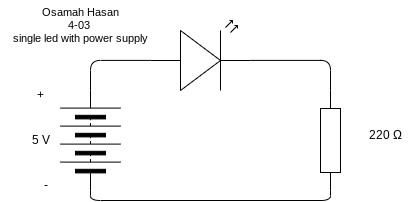

The diagram above was exported from draw.io. Its source (the exported page's mxGraphModel, read from the mxfile embedded in the PNG):
<mxGraphModel dx="1216" dy="692" grid="1" gridSize="10" guides="1" tooltips="1" connect="1" arrows="1" fold="1" page="1" pageScale="1" pageWidth="827" pageHeight="1169" math="0" shadow="0">
  <root>
    <mxCell id="0" />
    <mxCell id="1" parent="0" />
    <mxCell id="2" value="" style="verticalLabelPosition=bottom;shadow=0;dashed=0;align=center;html=1;verticalAlign=top;shape=mxgraph.electrical.opto_electronics.led_2;pointerEvents=1;" vertex="1" parent="1">
      <mxGeometry x="330" y="200" width="100" height="70" as="geometry" />
    </mxCell>
    <mxCell id="3" value="" style="pointerEvents=1;verticalLabelPosition=bottom;shadow=0;dashed=0;align=center;html=1;verticalAlign=top;shape=mxgraph.electrical.miscellaneous.batteryStack;rotation=-90;" vertex="1" parent="1">
      <mxGeometry x="220" y="290" width="100" height="60" as="geometry" />
    </mxCell>
    <mxCell id="5" value="" style="pointerEvents=1;verticalLabelPosition=bottom;shadow=0;dashed=0;align=center;html=1;verticalAlign=top;shape=mxgraph.electrical.resistors.resistor_1;rotation=-90;" vertex="1" parent="1">
      <mxGeometry x="460" y="310" width="100" height="20" as="geometry" />
    </mxCell>
    <mxCell id="8" value="220 Ω" style="text;html=1;align=center;verticalAlign=middle;resizable=0;points=[];autosize=1;strokeColor=none;fillColor=none;" vertex="1" parent="1">
      <mxGeometry x="535" y="300" width="60" height="30" as="geometry" />
    </mxCell>
    <mxCell id="9" value="5 V" style="text;html=1;align=center;verticalAlign=middle;resizable=0;points=[];autosize=1;strokeColor=none;fillColor=none;" vertex="1" parent="1">
      <mxGeometry x="200" y="305" width="40" height="30" as="geometry" />
    </mxCell>
    <mxCell id="10" value="-" style="text;html=1;align=center;verticalAlign=middle;resizable=0;points=[];autosize=1;strokeColor=none;fillColor=none;" vertex="1" parent="1">
      <mxGeometry x="210" y="350" width="30" height="30" as="geometry" />
    </mxCell>
    <mxCell id="11" value="+" style="text;html=1;align=center;verticalAlign=middle;resizable=0;points=[];autosize=1;strokeColor=none;fillColor=none;" vertex="1" parent="1">
      <mxGeometry x="205" y="260" width="30" height="30" as="geometry" />
    </mxCell>
    <mxCell id="16" style="edgeStyle=orthogonalEdgeStyle;shape=connector;rounded=1;html=1;exitX=0;exitY=0.5;exitDx=0;exitDy=0;entryX=0;entryY=0.5;entryDx=0;entryDy=0;entryPerimeter=0;strokeColor=default;align=center;verticalAlign=middle;fontFamily=Helvetica;fontSize=11;fontColor=default;labelBackgroundColor=default;endArrow=none;endFill=0;" edge="1" parent="1" source="3" target="5">
      <mxGeometry relative="1" as="geometry" />
    </mxCell>
    <mxCell id="17" style="edgeStyle=orthogonalEdgeStyle;shape=connector;rounded=1;html=1;exitX=1;exitY=0.5;exitDx=0;exitDy=0;entryX=0;entryY=0.57;entryDx=0;entryDy=0;entryPerimeter=0;strokeColor=default;align=center;verticalAlign=middle;fontFamily=Helvetica;fontSize=11;fontColor=default;labelBackgroundColor=default;endArrow=none;endFill=0;" edge="1" parent="1" source="3" target="2">
      <mxGeometry relative="1" as="geometry" />
    </mxCell>
    <mxCell id="18" style="edgeStyle=orthogonalEdgeStyle;shape=connector;rounded=1;html=1;exitX=1;exitY=0.57;exitDx=0;exitDy=0;exitPerimeter=0;entryX=1;entryY=0.5;entryDx=0;entryDy=0;entryPerimeter=0;strokeColor=default;align=center;verticalAlign=middle;fontFamily=Helvetica;fontSize=11;fontColor=default;labelBackgroundColor=default;endArrow=none;endFill=0;" edge="1" parent="1" source="2" target="5">
      <mxGeometry relative="1" as="geometry" />
    </mxCell>
    <mxCell id="19" value="Osamah Hasan&lt;div&gt;4-03&amp;nbsp;&lt;/div&gt;&lt;div&gt;single led with power supply&lt;/div&gt;" style="text;html=1;align=center;verticalAlign=middle;resizable=0;points=[];autosize=1;strokeColor=none;fillColor=none;fontFamily=Helvetica;fontSize=11;fontColor=default;labelBackgroundColor=default;" vertex="1" parent="1">
      <mxGeometry x="180" y="180" width="160" height="50" as="geometry" />
    </mxCell>
  </root>
</mxGraphModel>